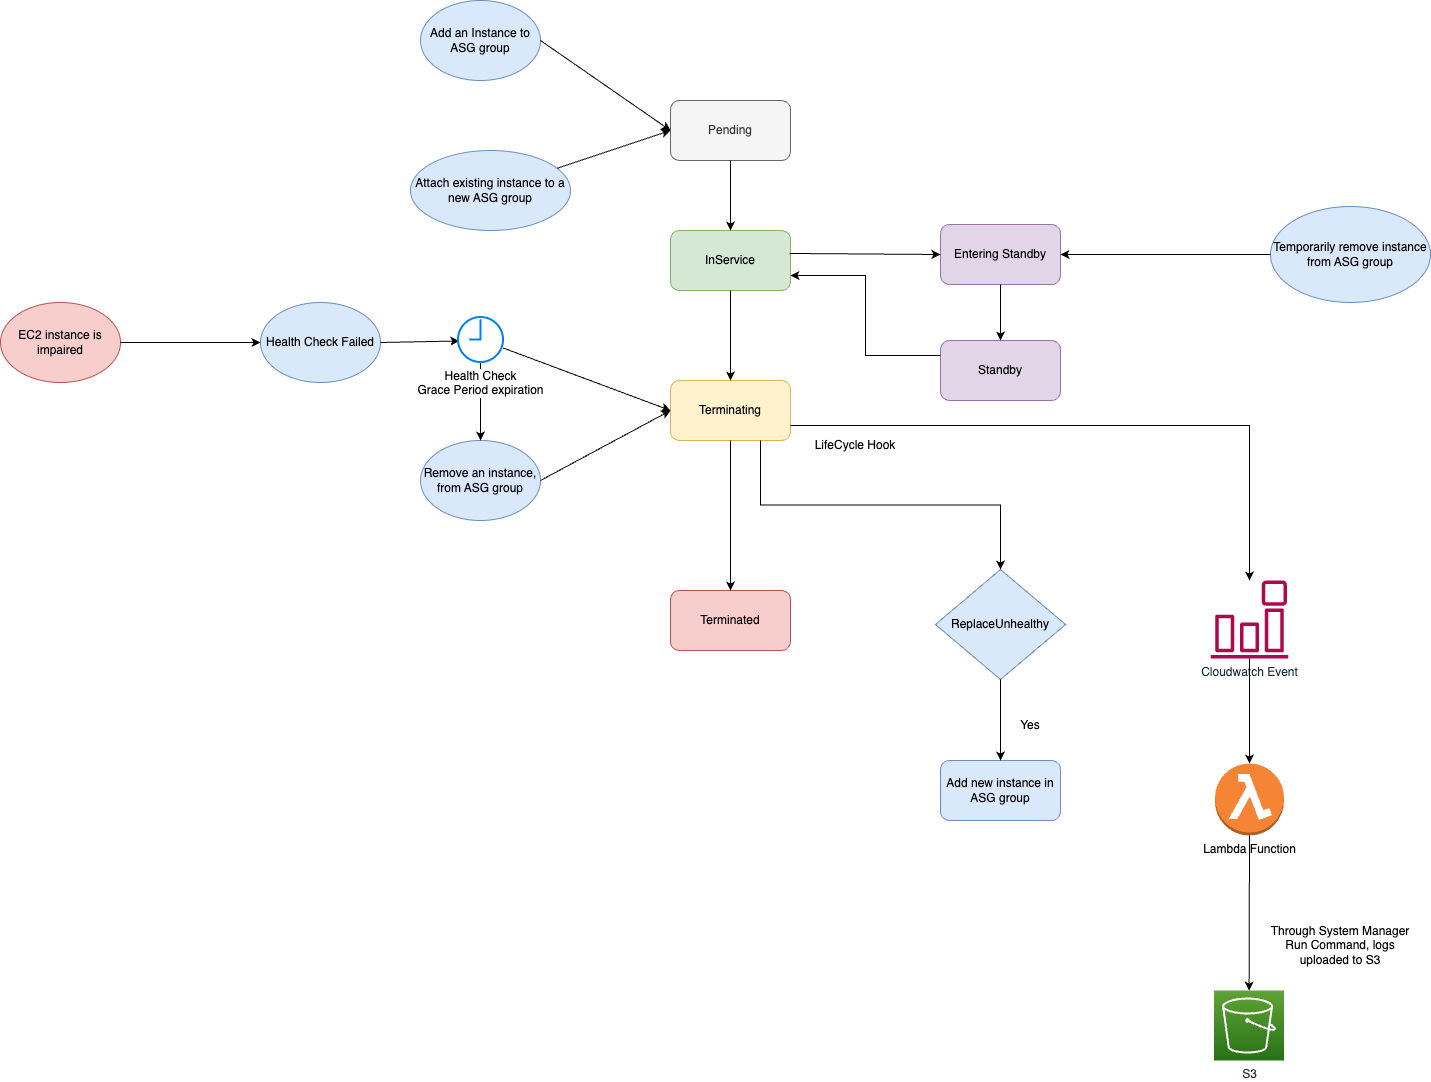

The diagram above was exported from draw.io. Its source (the exported page's mxGraphModel, read from the mxfile embedded in the PNG):
<mxGraphModel dx="1781" dy="580" grid="1" gridSize="10" guides="1" tooltips="1" connect="1" arrows="1" fold="1" page="1" pageScale="1" pageWidth="827" pageHeight="1169" math="0" shadow="0">
  <root>
    <mxCell id="0" />
    <mxCell id="1" parent="0" />
    <mxCell id="83oD5cDw-6AjIzDhW8Ig-1" value="Pending" style="rounded=1;whiteSpace=wrap;html=1;fillColor=#f5f5f5;strokeColor=#666666;fontColor=#333333;" parent="1" vertex="1">
      <mxGeometry x="340" y="130" width="120" height="60" as="geometry" />
    </mxCell>
    <mxCell id="83oD5cDw-6AjIzDhW8Ig-2" value="InService" style="rounded=1;whiteSpace=wrap;html=1;fillColor=#d5e8d4;strokeColor=#82b366;" parent="1" vertex="1">
      <mxGeometry x="340" y="260" width="120" height="60" as="geometry" />
    </mxCell>
    <mxCell id="83oD5cDw-6AjIzDhW8Ig-3" value="" style="endArrow=classic;html=1;rounded=0;" parent="1" source="83oD5cDw-6AjIzDhW8Ig-1" target="83oD5cDw-6AjIzDhW8Ig-2" edge="1">
      <mxGeometry width="50" height="50" relative="1" as="geometry">
        <mxPoint x="390" y="330" as="sourcePoint" />
        <mxPoint x="440" y="280" as="targetPoint" />
      </mxGeometry>
    </mxCell>
    <mxCell id="83oD5cDw-6AjIzDhW8Ig-4" value="Add an Instance to ASG group" style="ellipse;whiteSpace=wrap;html=1;fillColor=#dae8fc;strokeColor=#6c8ebf;" parent="1" vertex="1">
      <mxGeometry x="90" y="30" width="120" height="80" as="geometry" />
    </mxCell>
    <mxCell id="83oD5cDw-6AjIzDhW8Ig-5" value="Attach existing instance to a new ASG group" style="ellipse;whiteSpace=wrap;html=1;fillColor=#dae8fc;strokeColor=#6c8ebf;" parent="1" vertex="1">
      <mxGeometry x="80" y="180" width="160" height="80" as="geometry" />
    </mxCell>
    <mxCell id="83oD5cDw-6AjIzDhW8Ig-6" value="" style="endArrow=classic;html=1;rounded=0;exitX=1;exitY=0.5;exitDx=0;exitDy=0;entryX=0;entryY=0.5;entryDx=0;entryDy=0;" parent="1" source="83oD5cDw-6AjIzDhW8Ig-4" target="83oD5cDw-6AjIzDhW8Ig-1" edge="1">
      <mxGeometry width="50" height="50" relative="1" as="geometry">
        <mxPoint x="390" y="310" as="sourcePoint" />
        <mxPoint x="440" y="260" as="targetPoint" />
      </mxGeometry>
    </mxCell>
    <mxCell id="83oD5cDw-6AjIzDhW8Ig-7" value="" style="endArrow=classic;html=1;rounded=0;entryX=0;entryY=0.5;entryDx=0;entryDy=0;" parent="1" source="83oD5cDw-6AjIzDhW8Ig-5" target="83oD5cDw-6AjIzDhW8Ig-1" edge="1">
      <mxGeometry width="50" height="50" relative="1" as="geometry">
        <mxPoint x="220" y="80" as="sourcePoint" />
        <mxPoint x="350" y="170" as="targetPoint" />
      </mxGeometry>
    </mxCell>
    <mxCell id="83oD5cDw-6AjIzDhW8Ig-8" value="Health Check Failed" style="ellipse;whiteSpace=wrap;html=1;fillColor=#dae8fc;strokeColor=#6c8ebf;" parent="1" vertex="1">
      <mxGeometry x="-70" y="332" width="120" height="80" as="geometry" />
    </mxCell>
    <mxCell id="83oD5cDw-6AjIzDhW8Ig-9" value="Remove an instance, from ASG group" style="ellipse;whiteSpace=wrap;html=1;fillColor=#dae8fc;strokeColor=#6c8ebf;" parent="1" vertex="1">
      <mxGeometry x="90" y="470" width="120" height="80" as="geometry" />
    </mxCell>
    <mxCell id="83oD5cDw-6AjIzDhW8Ig-10" value="Terminating" style="rounded=1;whiteSpace=wrap;html=1;fillColor=#fff2cc;strokeColor=#d6b656;" parent="1" vertex="1">
      <mxGeometry x="340" y="410" width="120" height="60" as="geometry" />
    </mxCell>
    <mxCell id="83oD5cDw-6AjIzDhW8Ig-11" value="" style="endArrow=classic;html=1;rounded=0;entryX=0;entryY=0.5;entryDx=0;entryDy=0;" parent="1" source="joAhWzeY7q8KHfRqUikn-4" target="83oD5cDw-6AjIzDhW8Ig-10" edge="1">
      <mxGeometry width="50" height="50" relative="1" as="geometry">
        <mxPoint x="220" y="370" as="sourcePoint" />
        <mxPoint x="440" y="250" as="targetPoint" />
      </mxGeometry>
    </mxCell>
    <mxCell id="83oD5cDw-6AjIzDhW8Ig-12" value="" style="endArrow=classic;html=1;rounded=0;exitX=1;exitY=0.5;exitDx=0;exitDy=0;entryX=0;entryY=0.5;entryDx=0;entryDy=0;" parent="1" source="83oD5cDw-6AjIzDhW8Ig-9" target="83oD5cDw-6AjIzDhW8Ig-10" edge="1">
      <mxGeometry width="50" height="50" relative="1" as="geometry">
        <mxPoint x="230" y="390" as="sourcePoint" />
        <mxPoint x="350" y="450" as="targetPoint" />
      </mxGeometry>
    </mxCell>
    <mxCell id="83oD5cDw-6AjIzDhW8Ig-13" value="" style="endArrow=classic;html=1;rounded=0;exitX=0.5;exitY=1;exitDx=0;exitDy=0;" parent="1" source="83oD5cDw-6AjIzDhW8Ig-2" target="83oD5cDw-6AjIzDhW8Ig-10" edge="1">
      <mxGeometry width="50" height="50" relative="1" as="geometry">
        <mxPoint x="390" y="300" as="sourcePoint" />
        <mxPoint x="440" y="250" as="targetPoint" />
      </mxGeometry>
    </mxCell>
    <mxCell id="83oD5cDw-6AjIzDhW8Ig-14" value="Terminated" style="rounded=1;whiteSpace=wrap;html=1;fillColor=#f8cecc;strokeColor=#b85450;" parent="1" vertex="1">
      <mxGeometry x="340" y="620" width="120" height="60" as="geometry" />
    </mxCell>
    <mxCell id="83oD5cDw-6AjIzDhW8Ig-15" value="" style="endArrow=classic;html=1;rounded=0;exitX=0.5;exitY=1;exitDx=0;exitDy=0;entryX=0.5;entryY=0;entryDx=0;entryDy=0;" parent="1" source="83oD5cDw-6AjIzDhW8Ig-10" target="83oD5cDw-6AjIzDhW8Ig-14" edge="1">
      <mxGeometry width="50" height="50" relative="1" as="geometry">
        <mxPoint x="390" y="490" as="sourcePoint" />
        <mxPoint x="440" y="440" as="targetPoint" />
      </mxGeometry>
    </mxCell>
    <mxCell id="83oD5cDw-6AjIzDhW8Ig-18" value="Entering Standby" style="rounded=1;whiteSpace=wrap;html=1;fillColor=#e1d5e7;strokeColor=#9673a6;" parent="1" vertex="1">
      <mxGeometry x="610" y="254" width="120" height="60" as="geometry" />
    </mxCell>
    <mxCell id="83oD5cDw-6AjIzDhW8Ig-19" value="" style="endArrow=classic;html=1;rounded=0;exitX=0.992;exitY=0.383;exitDx=0;exitDy=0;exitPerimeter=0;entryX=0;entryY=0.5;entryDx=0;entryDy=0;" parent="1" source="83oD5cDw-6AjIzDhW8Ig-2" target="83oD5cDw-6AjIzDhW8Ig-18" edge="1">
      <mxGeometry width="50" height="50" relative="1" as="geometry">
        <mxPoint x="390" y="360" as="sourcePoint" />
        <mxPoint x="440" y="310" as="targetPoint" />
      </mxGeometry>
    </mxCell>
    <mxCell id="83oD5cDw-6AjIzDhW8Ig-20" value="Standby" style="rounded=1;whiteSpace=wrap;html=1;fillColor=#e1d5e7;strokeColor=#9673a6;" parent="1" vertex="1">
      <mxGeometry x="610" y="370" width="120" height="60" as="geometry" />
    </mxCell>
    <mxCell id="83oD5cDw-6AjIzDhW8Ig-21" value="" style="endArrow=classic;html=1;rounded=0;exitX=0;exitY=0.25;exitDx=0;exitDy=0;entryX=1;entryY=0.75;entryDx=0;entryDy=0;edgeStyle=orthogonalEdgeStyle;" parent="1" source="83oD5cDw-6AjIzDhW8Ig-20" target="83oD5cDw-6AjIzDhW8Ig-2" edge="1">
      <mxGeometry width="50" height="50" relative="1" as="geometry">
        <mxPoint x="390" y="360" as="sourcePoint" />
        <mxPoint x="440" y="310" as="targetPoint" />
      </mxGeometry>
    </mxCell>
    <mxCell id="83oD5cDw-6AjIzDhW8Ig-22" value="" style="endArrow=classic;html=1;rounded=0;exitX=0.5;exitY=1;exitDx=0;exitDy=0;" parent="1" source="83oD5cDw-6AjIzDhW8Ig-18" target="83oD5cDw-6AjIzDhW8Ig-20" edge="1">
      <mxGeometry width="50" height="50" relative="1" as="geometry">
        <mxPoint x="390" y="360" as="sourcePoint" />
        <mxPoint x="440" y="310" as="targetPoint" />
      </mxGeometry>
    </mxCell>
    <mxCell id="83oD5cDw-6AjIzDhW8Ig-23" value="Temporarily remove instance from ASG group" style="ellipse;whiteSpace=wrap;html=1;fillColor=#dae8fc;strokeColor=#6c8ebf;" parent="1" vertex="1">
      <mxGeometry x="940" y="236" width="160" height="96" as="geometry" />
    </mxCell>
    <mxCell id="83oD5cDw-6AjIzDhW8Ig-24" value="" style="endArrow=classic;html=1;rounded=0;exitX=0;exitY=0.5;exitDx=0;exitDy=0;" parent="1" source="83oD5cDw-6AjIzDhW8Ig-23" target="83oD5cDw-6AjIzDhW8Ig-18" edge="1">
      <mxGeometry width="50" height="50" relative="1" as="geometry">
        <mxPoint x="690" y="330" as="sourcePoint" />
        <mxPoint x="740" y="280" as="targetPoint" />
      </mxGeometry>
    </mxCell>
    <mxCell id="joAhWzeY7q8KHfRqUikn-2" value="" style="endArrow=classic;html=1;rounded=0;exitX=1;exitY=0.5;exitDx=0;exitDy=0;entryX=0.033;entryY=0.533;entryDx=0;entryDy=0;entryPerimeter=0;" parent="1" source="83oD5cDw-6AjIzDhW8Ig-8" target="joAhWzeY7q8KHfRqUikn-4" edge="1">
      <mxGeometry width="50" height="50" relative="1" as="geometry">
        <mxPoint x="100" y="370" as="sourcePoint" />
        <mxPoint x="100" y="370" as="targetPoint" />
      </mxGeometry>
    </mxCell>
    <mxCell id="Z5DjrX6Z3YU9a41uiKQu-1" value="" style="edgeStyle=orthogonalEdgeStyle;rounded=0;orthogonalLoop=1;jettySize=auto;html=1;" edge="1" parent="1" source="joAhWzeY7q8KHfRqUikn-4" target="83oD5cDw-6AjIzDhW8Ig-9">
      <mxGeometry relative="1" as="geometry" />
    </mxCell>
    <mxCell id="joAhWzeY7q8KHfRqUikn-4" value="Health Check &lt;br&gt;Grace Period expiration" style="html=1;verticalLabelPosition=bottom;align=center;labelBackgroundColor=#ffffff;verticalAlign=top;strokeWidth=2;strokeColor=#0080F0;shadow=0;dashed=0;shape=mxgraph.ios7.icons.clock;" parent="1" vertex="1">
      <mxGeometry x="127.5" y="346.5" width="45" height="45" as="geometry" />
    </mxCell>
    <mxCell id="joAhWzeY7q8KHfRqUikn-6" value="ReplaceUnhealthy" style="rhombus;whiteSpace=wrap;html=1;fillColor=#dae8fc;strokeColor=#6c8ebf;" parent="1" vertex="1">
      <mxGeometry x="605" y="599" width="130" height="110" as="geometry" />
    </mxCell>
    <mxCell id="joAhWzeY7q8KHfRqUikn-7" value="" style="endArrow=classic;html=1;rounded=0;exitX=0.75;exitY=1;exitDx=0;exitDy=0;entryX=0.5;entryY=0;entryDx=0;entryDy=0;edgeStyle=orthogonalEdgeStyle;" parent="1" source="83oD5cDw-6AjIzDhW8Ig-10" target="joAhWzeY7q8KHfRqUikn-6" edge="1">
      <mxGeometry width="50" height="50" relative="1" as="geometry">
        <mxPoint x="460" y="520" as="sourcePoint" />
        <mxPoint x="510" y="470" as="targetPoint" />
      </mxGeometry>
    </mxCell>
    <mxCell id="joAhWzeY7q8KHfRqUikn-8" value="" style="endArrow=classic;html=1;rounded=0;exitX=0.5;exitY=1;exitDx=0;exitDy=0;startArrow=none;" parent="1" source="joAhWzeY7q8KHfRqUikn-10" edge="1">
      <mxGeometry width="50" height="50" relative="1" as="geometry">
        <mxPoint x="460" y="580" as="sourcePoint" />
        <mxPoint x="660" y="810" as="targetPoint" />
      </mxGeometry>
    </mxCell>
    <mxCell id="joAhWzeY7q8KHfRqUikn-10" value="Add new instance in ASG group" style="rounded=1;whiteSpace=wrap;html=1;fillColor=#dae8fc;strokeColor=#6c8ebf;" parent="1" vertex="1">
      <mxGeometry x="610" y="790" width="120" height="60" as="geometry" />
    </mxCell>
    <mxCell id="joAhWzeY7q8KHfRqUikn-12" value="Yes" style="text;html=1;strokeColor=none;fillColor=none;align=center;verticalAlign=middle;whiteSpace=wrap;rounded=0;" parent="1" vertex="1">
      <mxGeometry x="670" y="740" width="60" height="30" as="geometry" />
    </mxCell>
    <mxCell id="joAhWzeY7q8KHfRqUikn-13" value="" style="endArrow=classic;html=1;rounded=0;exitX=0.5;exitY=1;exitDx=0;exitDy=0;entryX=0.5;entryY=0;entryDx=0;entryDy=0;" parent="1" source="joAhWzeY7q8KHfRqUikn-6" target="joAhWzeY7q8KHfRqUikn-10" edge="1">
      <mxGeometry width="50" height="50" relative="1" as="geometry">
        <mxPoint x="460" y="730" as="sourcePoint" />
        <mxPoint x="510" y="680" as="targetPoint" />
      </mxGeometry>
    </mxCell>
    <mxCell id="joAhWzeY7q8KHfRqUikn-14" value="EC2 instance is impaired" style="ellipse;whiteSpace=wrap;html=1;fillColor=#f8cecc;strokeColor=#b85450;" parent="1" vertex="1">
      <mxGeometry x="-330" y="332" width="120" height="80" as="geometry" />
    </mxCell>
    <mxCell id="joAhWzeY7q8KHfRqUikn-15" value="" style="endArrow=classic;html=1;rounded=0;entryX=0;entryY=0.5;entryDx=0;entryDy=0;" parent="1" source="joAhWzeY7q8KHfRqUikn-14" target="83oD5cDw-6AjIzDhW8Ig-8" edge="1">
      <mxGeometry width="50" height="50" relative="1" as="geometry">
        <mxPoint x="-40" y="380" as="sourcePoint" />
        <mxPoint x="10" y="330" as="targetPoint" />
      </mxGeometry>
    </mxCell>
    <mxCell id="Y13mUSVhVhgf6oX2CC-q-1" value="Cloudwatch Event" style="sketch=0;outlineConnect=0;fontColor=#232F3E;gradientColor=none;fillColor=#B0084D;strokeColor=none;dashed=0;verticalLabelPosition=bottom;verticalAlign=top;align=center;html=1;fontSize=12;fontStyle=0;aspect=fixed;pointerEvents=1;shape=mxgraph.aws4.event_event_based;" parent="1" vertex="1">
      <mxGeometry x="880" y="610" width="78" height="78" as="geometry" />
    </mxCell>
    <mxCell id="Y13mUSVhVhgf6oX2CC-q-2" value="Lambda Function" style="outlineConnect=0;dashed=0;verticalLabelPosition=bottom;verticalAlign=top;align=center;html=1;shape=mxgraph.aws3.lambda_function;fillColor=#F58534;gradientColor=none;" parent="1" vertex="1">
      <mxGeometry x="884.5" y="793" width="69" height="72" as="geometry" />
    </mxCell>
    <mxCell id="Y13mUSVhVhgf6oX2CC-q-3" value="" style="endArrow=classic;html=1;rounded=0;exitX=1;exitY=0.75;exitDx=0;exitDy=0;edgeStyle=orthogonalEdgeStyle;" parent="1" source="83oD5cDw-6AjIzDhW8Ig-10" target="Y13mUSVhVhgf6oX2CC-q-1" edge="1">
      <mxGeometry width="50" height="50" relative="1" as="geometry">
        <mxPoint x="610" y="670" as="sourcePoint" />
        <mxPoint x="660" y="620" as="targetPoint" />
      </mxGeometry>
    </mxCell>
    <mxCell id="Y13mUSVhVhgf6oX2CC-q-4" value="" style="endArrow=classic;html=1;rounded=0;" parent="1" source="Y13mUSVhVhgf6oX2CC-q-1" target="Y13mUSVhVhgf6oX2CC-q-2" edge="1">
      <mxGeometry width="50" height="50" relative="1" as="geometry">
        <mxPoint x="610" y="770" as="sourcePoint" />
        <mxPoint x="660" y="720" as="targetPoint" />
      </mxGeometry>
    </mxCell>
    <mxCell id="Y13mUSVhVhgf6oX2CC-q-6" value="S3" style="sketch=0;points=[[0,0,0],[0.25,0,0],[0.5,0,0],[0.75,0,0],[1,0,0],[0,1,0],[0.25,1,0],[0.5,1,0],[0.75,1,0],[1,1,0],[0,0.25,0],[0,0.5,0],[0,0.75,0],[1,0.25,0],[1,0.5,0],[1,0.75,0]];outlineConnect=0;fontColor=#232F3E;gradientColor=#60A337;gradientDirection=north;fillColor=#277116;strokeColor=#ffffff;dashed=0;verticalLabelPosition=bottom;verticalAlign=top;align=center;html=1;fontSize=12;fontStyle=0;aspect=fixed;shape=mxgraph.aws4.resourceIcon;resIcon=mxgraph.aws4.s3;" parent="1" vertex="1">
      <mxGeometry x="883.5" y="1020" width="70" height="70" as="geometry" />
    </mxCell>
    <mxCell id="Y13mUSVhVhgf6oX2CC-q-9" value="LifeCycle Hook" style="text;html=1;strokeColor=none;fillColor=none;align=center;verticalAlign=middle;whiteSpace=wrap;rounded=0;" parent="1" vertex="1">
      <mxGeometry x="480" y="460" width="90" height="30" as="geometry" />
    </mxCell>
    <mxCell id="Y13mUSVhVhgf6oX2CC-q-11" value="" style="endArrow=classic;html=1;rounded=0;exitX=0.5;exitY=1;exitDx=0;exitDy=0;exitPerimeter=0;" parent="1" source="Y13mUSVhVhgf6oX2CC-q-2" target="Y13mUSVhVhgf6oX2CC-q-6" edge="1">
      <mxGeometry width="50" height="50" relative="1" as="geometry">
        <mxPoint x="720" y="920" as="sourcePoint" />
        <mxPoint x="660" y="930" as="targetPoint" />
      </mxGeometry>
    </mxCell>
    <mxCell id="Y13mUSVhVhgf6oX2CC-q-12" value="Through System Manager Run Command, logs uploaded to S3" style="text;html=1;strokeColor=none;fillColor=none;align=center;verticalAlign=middle;whiteSpace=wrap;rounded=0;" parent="1" vertex="1">
      <mxGeometry x="930" y="960" width="160" height="30" as="geometry" />
    </mxCell>
  </root>
</mxGraphModel>